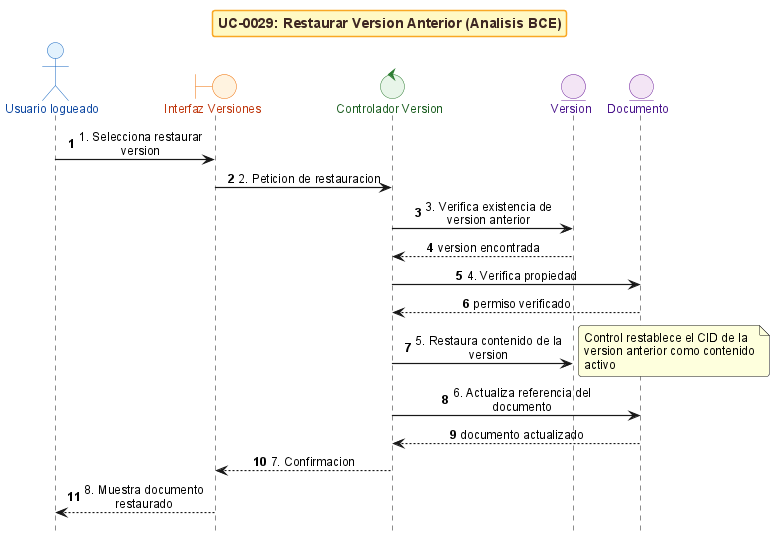

The diagram above was rendered by PlantUML. Its source (embedded in the PNG):
@startuml
!include _sequence-bce-style.puml

title UC-0029: Restaurar Version Anterior (Analisis BCE)

actor "Usuario logueado" as Actor
boundary "Interfaz Versiones" as BF
control "Controlador Version" as CV
entity "Version" as EV
entity "Documento" as ED


Actor -> BF : 1. Selecciona restaurar version
BF -> CV : 2. Peticion de restauracion
CV -> EV : 3. Verifica existencia de version anterior
EV --> CV : version encontrada

CV -> ED : 4. Verifica propiedad
ED --> CV : permiso verificado


CV -> EV : 5. Restaura contenido de la version
note right : Control restablece el CID de la version anterior como contenido activo

CV -> ED : 6. Actualiza referencia del documento
ED --> CV : documento actualizado

CV --> BF : 7. Confirmacion
BF --> Actor : 8. Muestra documento restaurado

@enduml